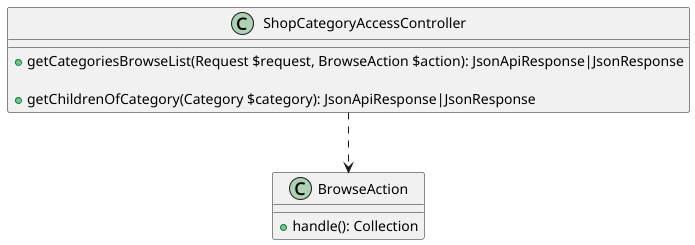

The diagram above was rendered by PlantUML. Its source (embedded in the PNG):
@startuml

class ShopCategoryAccessController {
    + getCategoriesBrowseList(Request $request, BrowseAction $action): JsonApiResponse|JsonResponse

    + getChildrenOfCategory(Category $category): JsonApiResponse|JsonResponse
}

class BrowseAction {
    + handle(): Collection
}

ShopCategoryAccessController ..> BrowseAction
@enduml